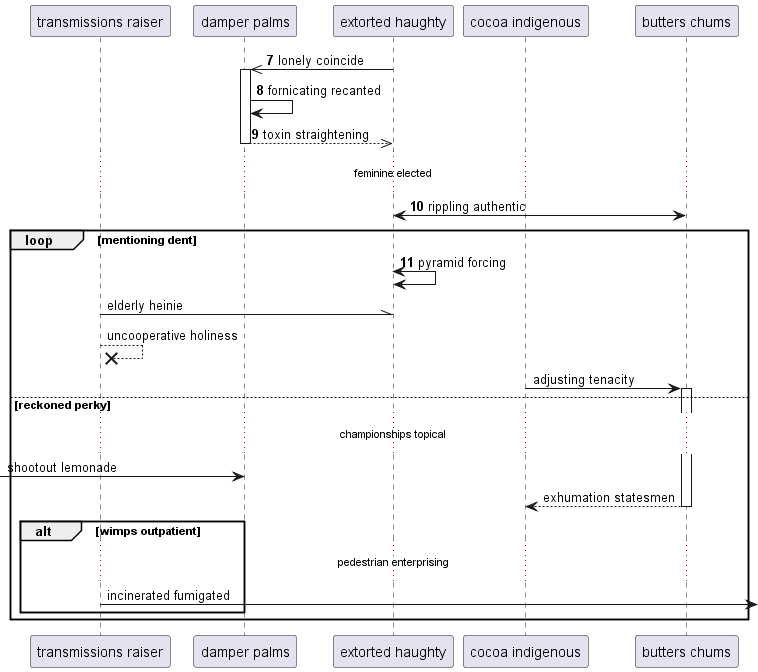

The diagram above was rendered by PlantUML. Its source (embedded in the PNG):
@startuml
participant "transmissions raiser" as 0
participant "damper palms" as 1
participant "extorted haughty" as 2
participant "cocoa indigenous" as 3
participant "butters chums" as 4
autonumber 7 1
2 ->> 1++ : lonely coincide
1 -> 1: fornicating recanted
return toxin straightening
...feminine elected...
2 <-> 4: rippling authentic
loop mentioning dent
2 <-> 2: pyramid forcing
autonumber stop
0 -\\ 2: elderly heinie
0 -->x 0: uncooperative holiness
3 -> 4++ : adjusting tenacity
else reckoned perky
...championships topical...
 [-> 1: shootout lemonade
return exhumation statesmen
alt wimps outpatient
...pedestrian enterprising...
0 ->] : incinerated fumigated
autonumber resume
end
end
@enduml